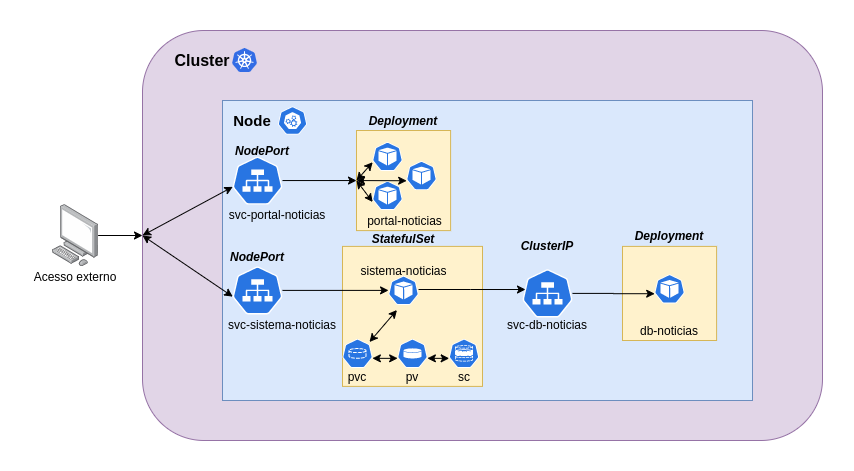

The diagram above was exported from draw.io. Its source (the exported page's mxGraphModel, read from the mxfile embedded in the PNG):
<mxGraphModel dx="1422" dy="761" grid="1" gridSize="10" guides="1" tooltips="1" connect="1" arrows="1" fold="1" page="1" pageScale="1" pageWidth="827" pageHeight="1169" math="0" shadow="0">
  <root>
    <mxCell id="0" />
    <mxCell id="1" parent="0" />
    <mxCell id="BEXQJLrD9OwZ2wny_vPj-2" value="" style="rounded=1;whiteSpace=wrap;html=1;fillColor=#e1d5e7;strokeColor=#9673a6;" parent="1" vertex="1">
      <mxGeometry x="120" y="80" width="680" height="410" as="geometry" />
    </mxCell>
    <mxCell id="m9wuoAVQW2WbRkGYfruK-16" value="" style="edgeStyle=orthogonalEdgeStyle;rounded=0;orthogonalLoop=1;jettySize=auto;html=1;" edge="1" parent="1" source="BEXQJLrD9OwZ2wny_vPj-1" target="BEXQJLrD9OwZ2wny_vPj-2">
      <mxGeometry relative="1" as="geometry" />
    </mxCell>
    <mxCell id="BEXQJLrD9OwZ2wny_vPj-1" value="" style="points=[];aspect=fixed;html=1;align=center;shadow=0;dashed=0;image;image=img/lib/allied_telesis/computer_and_terminals/Personal_Computer.svg;" parent="1" vertex="1">
      <mxGeometry x="30" y="254.1" width="45.6" height="61.800000000000004" as="geometry" />
    </mxCell>
    <mxCell id="BEXQJLrD9OwZ2wny_vPj-4" value="&lt;font style=&quot;font-size: 16px&quot;&gt;&lt;b&gt;Cluster&lt;/b&gt;&lt;/font&gt;" style="text;html=1;strokeColor=none;fillColor=none;align=center;verticalAlign=middle;whiteSpace=wrap;rounded=0;" parent="1" vertex="1">
      <mxGeometry x="160" y="100" width="40" height="20" as="geometry" />
    </mxCell>
    <mxCell id="BEXQJLrD9OwZ2wny_vPj-5" value="" style="rounded=0;whiteSpace=wrap;html=1;fillColor=#dae8fc;strokeColor=#6c8ebf;" parent="1" vertex="1">
      <mxGeometry x="200" y="150" width="530" height="300" as="geometry" />
    </mxCell>
    <mxCell id="BEXQJLrD9OwZ2wny_vPj-6" value="&lt;b&gt;&lt;font style=&quot;font-size: 15px&quot;&gt;Node&lt;/font&gt;&lt;/b&gt;" style="text;html=1;strokeColor=none;fillColor=none;align=center;verticalAlign=middle;whiteSpace=wrap;rounded=0;" parent="1" vertex="1">
      <mxGeometry x="210" y="160" width="40" height="20" as="geometry" />
    </mxCell>
    <mxCell id="BEXQJLrD9OwZ2wny_vPj-8" value="" style="aspect=fixed;html=1;points=[];align=center;image;fontSize=12;image=img/lib/mscae/Kubernetes.svg;" parent="1" vertex="1">
      <mxGeometry x="210" y="98" width="25" height="24" as="geometry" />
    </mxCell>
    <mxCell id="BEXQJLrD9OwZ2wny_vPj-9" value="" style="html=1;dashed=0;whitespace=wrap;fillColor=#2875E2;strokeColor=#ffffff;points=[[0.005,0.63,0],[0.1,0.2,0],[0.9,0.2,0],[0.5,0,0],[0.995,0.63,0],[0.72,0.99,0],[0.5,1,0],[0.28,0.99,0]];shape=mxgraph.kubernetes.icon;prIcon=master" parent="1" vertex="1">
      <mxGeometry x="250" y="156" width="40" height="28" as="geometry" />
    </mxCell>
    <mxCell id="m9wuoAVQW2WbRkGYfruK-5" value="" style="edgeStyle=orthogonalEdgeStyle;rounded=0;orthogonalLoop=1;jettySize=auto;html=1;entryX=0;entryY=0.5;entryDx=0;entryDy=0;" edge="1" parent="1" source="BEXQJLrD9OwZ2wny_vPj-10" target="rUyThFLb_rHt5E2IUlHg-1">
      <mxGeometry relative="1" as="geometry" />
    </mxCell>
    <mxCell id="BEXQJLrD9OwZ2wny_vPj-10" value="" style="html=1;dashed=0;whitespace=wrap;fillColor=#2875E2;strokeColor=#ffffff;points=[[0.005,0.63,0],[0.1,0.2,0],[0.9,0.2,0],[0.5,0,0],[0.995,0.63,0],[0.72,0.99,0],[0.5,1,0],[0.28,0.99,0]];shape=mxgraph.kubernetes.icon;prIcon=svc" parent="1" vertex="1">
      <mxGeometry x="210" y="206.1" width="50" height="48" as="geometry" />
    </mxCell>
    <mxCell id="BEXQJLrD9OwZ2wny_vPj-11" value="svc-portal-noticias" style="text;html=1;strokeColor=none;fillColor=none;align=center;verticalAlign=middle;whiteSpace=wrap;rounded=0;" parent="1" vertex="1">
      <mxGeometry x="200" y="254.1" width="110" height="20" as="geometry" />
    </mxCell>
    <mxCell id="BEXQJLrD9OwZ2wny_vPj-12" value="" style="html=1;dashed=0;whitespace=wrap;fillColor=#2875E2;strokeColor=#ffffff;points=[[0.005,0.63,0],[0.1,0.2,0],[0.9,0.2,0],[0.5,0,0],[0.995,0.63,0],[0.72,0.99,0],[0.5,1,0],[0.28,0.99,0]];shape=mxgraph.kubernetes.icon;prIcon=svc" parent="1" vertex="1">
      <mxGeometry x="210" y="315.9" width="50" height="48" as="geometry" />
    </mxCell>
    <mxCell id="BEXQJLrD9OwZ2wny_vPj-13" value="svc-sistema-noticias" style="text;html=1;strokeColor=none;fillColor=none;align=center;verticalAlign=middle;whiteSpace=wrap;rounded=0;" parent="1" vertex="1">
      <mxGeometry x="200" y="363.9" width="120" height="20" as="geometry" />
    </mxCell>
    <mxCell id="BEXQJLrD9OwZ2wny_vPj-15" value="Acesso externo" style="text;html=1;strokeColor=none;fillColor=none;align=center;verticalAlign=middle;whiteSpace=wrap;rounded=0;" parent="1" vertex="1">
      <mxGeometry x="7.800000000000001" y="315.9" width="90" height="20" as="geometry" />
    </mxCell>
    <mxCell id="BEXQJLrD9OwZ2wny_vPj-16" value="&lt;b&gt;&lt;i&gt;NodePort&lt;/i&gt;&lt;/b&gt;" style="text;html=1;strokeColor=none;fillColor=none;align=center;verticalAlign=middle;whiteSpace=wrap;rounded=0;" parent="1" vertex="1">
      <mxGeometry x="220" y="190" width="40" height="20" as="geometry" />
    </mxCell>
    <mxCell id="BEXQJLrD9OwZ2wny_vPj-17" value="&lt;b&gt;&lt;i&gt;NodePort&lt;/i&gt;&lt;/b&gt;" style="text;html=1;strokeColor=none;fillColor=none;align=center;verticalAlign=middle;whiteSpace=wrap;rounded=0;" parent="1" vertex="1">
      <mxGeometry x="215" y="295.9" width="40" height="20" as="geometry" />
    </mxCell>
    <mxCell id="BEXQJLrD9OwZ2wny_vPj-25" value="" style="html=1;dashed=0;whitespace=wrap;fillColor=#2875E2;strokeColor=#ffffff;points=[[0.005,0.63,0],[0.1,0.2,0],[0.9,0.2,0],[0.5,0,0],[0.995,0.63,0],[0.72,0.99,0],[0.5,1,0],[0.28,0.99,0]];shape=mxgraph.kubernetes.icon;prIcon=svc" parent="1" vertex="1">
      <mxGeometry x="500" y="315.9" width="50" height="54" as="geometry" />
    </mxCell>
    <mxCell id="BEXQJLrD9OwZ2wny_vPj-26" value="svc-db-noticias" style="text;html=1;strokeColor=none;fillColor=none;align=center;verticalAlign=middle;whiteSpace=wrap;rounded=0;" parent="1" vertex="1">
      <mxGeometry x="480" y="363.9" width="90" height="20" as="geometry" />
    </mxCell>
    <mxCell id="BEXQJLrD9OwZ2wny_vPj-27" value="&lt;b&gt;&lt;i&gt;ClusterIP&lt;/i&gt;&lt;/b&gt;" style="text;html=1;strokeColor=none;fillColor=none;align=center;verticalAlign=middle;whiteSpace=wrap;rounded=0;" parent="1" vertex="1">
      <mxGeometry x="505" y="284.99999999999994" width="40" height="20" as="geometry" />
    </mxCell>
    <mxCell id="rUyThFLb_rHt5E2IUlHg-1" value="" style="whiteSpace=wrap;html=1;aspect=fixed;fillColor=#fff2cc;strokeColor=#d6b656;" parent="1" vertex="1">
      <mxGeometry x="334" y="180" width="94.1" height="100.1" as="geometry" />
    </mxCell>
    <mxCell id="BEXQJLrD9OwZ2wny_vPj-18" value="" style="html=1;dashed=0;whitespace=wrap;fillColor=#2875E2;strokeColor=#ffffff;points=[[0.005,0.63,0],[0.1,0.2,0],[0.9,0.2,0],[0.5,0,0],[0.995,0.63,0],[0.72,0.99,0],[0.5,1,0],[0.28,0.99,0]];shape=mxgraph.kubernetes.icon;prIcon=pod" parent="1" vertex="1">
      <mxGeometry x="350" y="184" width="30" height="44" as="geometry" />
    </mxCell>
    <mxCell id="rUyThFLb_rHt5E2IUlHg-2" value="" style="html=1;dashed=0;whitespace=wrap;fillColor=#2875E2;strokeColor=#ffffff;points=[[0.005,0.63,0],[0.1,0.2,0],[0.9,0.2,0],[0.5,0,0],[0.995,0.63,0],[0.72,0.99,0],[0.5,1,0],[0.28,0.99,0]];shape=mxgraph.kubernetes.icon;prIcon=pod" parent="1" vertex="1">
      <mxGeometry x="350" y="220" width="30" height="50" as="geometry" />
    </mxCell>
    <mxCell id="rUyThFLb_rHt5E2IUlHg-3" value="" style="html=1;dashed=0;whitespace=wrap;fillColor=#2875E2;strokeColor=#ffffff;points=[[0.005,0.63,0],[0.1,0.2,0],[0.9,0.2,0],[0.5,0,0],[0.995,0.63,0],[0.72,0.99,0],[0.5,1,0],[0.28,0.99,0]];shape=mxgraph.kubernetes.icon;prIcon=pod" parent="1" vertex="1">
      <mxGeometry x="384" y="205.05" width="30" height="40" as="geometry" />
    </mxCell>
    <mxCell id="rUyThFLb_rHt5E2IUlHg-4" value="&lt;b&gt;&lt;i&gt;Deployment&lt;/i&gt;&lt;/b&gt;" style="text;html=1;strokeColor=none;fillColor=none;align=center;verticalAlign=middle;whiteSpace=wrap;rounded=0;" parent="1" vertex="1">
      <mxGeometry x="361.05" y="160" width="40" height="20" as="geometry" />
    </mxCell>
    <mxCell id="BEXQJLrD9OwZ2wny_vPj-19" value="portal-noticias" style="text;html=1;strokeColor=none;fillColor=none;align=center;verticalAlign=middle;whiteSpace=wrap;rounded=0;" parent="1" vertex="1">
      <mxGeometry x="337.1" y="260.1" width="91" height="20" as="geometry" />
    </mxCell>
    <mxCell id="rUyThFLb_rHt5E2IUlHg-10" value="" style="whiteSpace=wrap;html=1;aspect=fixed;fillColor=#fff2cc;strokeColor=#d6b656;" parent="1" vertex="1">
      <mxGeometry x="320" y="295.9" width="140" height="140" as="geometry" />
    </mxCell>
    <mxCell id="BEXQJLrD9OwZ2wny_vPj-23" value="sistema-noticias" style="text;html=1;strokeColor=none;fillColor=none;align=center;verticalAlign=middle;whiteSpace=wrap;rounded=0;" parent="1" vertex="1">
      <mxGeometry x="335.54999999999995" y="310" width="91" height="20" as="geometry" />
    </mxCell>
    <mxCell id="rUyThFLb_rHt5E2IUlHg-19" value="" style="edgeStyle=orthogonalEdgeStyle;rounded=0;orthogonalLoop=1;jettySize=auto;html=1;entryX=0.06;entryY=0.428;entryDx=0;entryDy=0;entryPerimeter=0;" parent="1" source="rUyThFLb_rHt5E2IUlHg-11" edge="1" target="BEXQJLrD9OwZ2wny_vPj-25">
      <mxGeometry relative="1" as="geometry">
        <mxPoint x="510" y="340" as="targetPoint" />
        <Array as="points">
          <mxPoint x="448" y="340" />
        </Array>
      </mxGeometry>
    </mxCell>
    <mxCell id="rUyThFLb_rHt5E2IUlHg-11" value="" style="html=1;dashed=0;whitespace=wrap;fillColor=#2875E2;strokeColor=#ffffff;points=[[0.005,0.63,0],[0.1,0.2,0],[0.9,0.2,0],[0.5,0,0],[0.995,0.63,0],[0.72,0.99,0],[0.5,1,0],[0.28,0.99,0]];shape=mxgraph.kubernetes.icon;prIcon=pod" parent="1" vertex="1">
      <mxGeometry x="366.05" y="319.9" width="30" height="40" as="geometry" />
    </mxCell>
    <mxCell id="rUyThFLb_rHt5E2IUlHg-12" value="" style="edgeStyle=orthogonalEdgeStyle;rounded=0;orthogonalLoop=1;jettySize=auto;html=1;" parent="1" source="BEXQJLrD9OwZ2wny_vPj-12" target="rUyThFLb_rHt5E2IUlHg-11" edge="1">
      <mxGeometry relative="1" as="geometry" />
    </mxCell>
    <mxCell id="rUyThFLb_rHt5E2IUlHg-13" value="&lt;b&gt;&lt;i&gt;StatefulSet&lt;br&gt;&lt;/i&gt;&lt;/b&gt;" style="text;html=1;strokeColor=none;fillColor=none;align=center;verticalAlign=middle;whiteSpace=wrap;rounded=0;" parent="1" vertex="1">
      <mxGeometry x="361.04999999999995" y="275" width="40" height="25" as="geometry" />
    </mxCell>
    <mxCell id="rUyThFLb_rHt5E2IUlHg-15" value="" style="whiteSpace=wrap;html=1;aspect=fixed;fillColor=#fff2cc;strokeColor=#d6b656;" parent="1" vertex="1">
      <mxGeometry x="600" y="295.9" width="94.1" height="94.1" as="geometry" />
    </mxCell>
    <mxCell id="rUyThFLb_rHt5E2IUlHg-16" value="" style="html=1;dashed=0;whitespace=wrap;fillColor=#2875E2;strokeColor=#ffffff;points=[[0.005,0.63,0],[0.1,0.2,0],[0.9,0.2,0],[0.5,0,0],[0.995,0.63,0],[0.72,0.99,0],[0.5,1,0],[0.28,0.99,0]];shape=mxgraph.kubernetes.icon;prIcon=pod" parent="1" vertex="1">
      <mxGeometry x="632.05" y="319.9" width="30" height="37" as="geometry" />
    </mxCell>
    <mxCell id="rUyThFLb_rHt5E2IUlHg-17" value="&lt;b&gt;&lt;i&gt;Deployment&lt;/i&gt;&lt;/b&gt;" style="text;html=1;strokeColor=none;fillColor=none;align=center;verticalAlign=middle;whiteSpace=wrap;rounded=0;" parent="1" vertex="1">
      <mxGeometry x="627.05" y="275" width="40" height="20" as="geometry" />
    </mxCell>
    <mxCell id="BEXQJLrD9OwZ2wny_vPj-31" value="db-noticias" style="text;html=1;strokeColor=none;fillColor=none;align=center;verticalAlign=middle;whiteSpace=wrap;rounded=0;" parent="1" vertex="1">
      <mxGeometry x="612.05" y="370" width="70" height="20" as="geometry" />
    </mxCell>
    <mxCell id="m9wuoAVQW2WbRkGYfruK-1" value="" style="html=1;dashed=0;whitespace=wrap;fillColor=#2875E2;strokeColor=#ffffff;points=[[0.005,0.63,0],[0.1,0.2,0],[0.9,0.2,0],[0.5,0,0],[0.995,0.63,0],[0.72,0.99,0],[0.5,1,0],[0.28,0.99,0]];shape=mxgraph.kubernetes.icon;prIcon=pvc" vertex="1" parent="1">
      <mxGeometry x="320" y="383.9" width="30" height="38" as="geometry" />
    </mxCell>
    <mxCell id="m9wuoAVQW2WbRkGYfruK-2" value="" style="html=1;dashed=0;whitespace=wrap;fillColor=#2875E2;strokeColor=#ffffff;points=[[0.005,0.63,0],[0.1,0.2,0],[0.9,0.2,0],[0.5,0,0],[0.995,0.63,0],[0.72,0.99,0],[0.5,1,0],[0.28,0.99,0]];shape=mxgraph.kubernetes.icon;prIcon=pv" vertex="1" parent="1">
      <mxGeometry x="375" y="383.9" width="30" height="38" as="geometry" />
    </mxCell>
    <mxCell id="m9wuoAVQW2WbRkGYfruK-3" value="" style="html=1;dashed=0;whitespace=wrap;fillColor=#2875E2;strokeColor=#ffffff;points=[[0.005,0.63,0],[0.1,0.2,0],[0.9,0.2,0],[0.5,0,0],[0.995,0.63,0],[0.72,0.99,0],[0.5,1,0],[0.28,0.99,0]];shape=mxgraph.kubernetes.icon;prIcon=sc" vertex="1" parent="1">
      <mxGeometry x="426.55" y="383.9" width="30" height="38" as="geometry" />
    </mxCell>
    <mxCell id="m9wuoAVQW2WbRkGYfruK-6" value="" style="endArrow=classic;startArrow=classic;html=1;entryX=0.005;entryY=0.63;entryDx=0;entryDy=0;entryPerimeter=0;exitX=0;exitY=0.5;exitDx=0;exitDy=0;" edge="1" parent="1" source="rUyThFLb_rHt5E2IUlHg-1" target="BEXQJLrD9OwZ2wny_vPj-18">
      <mxGeometry width="50" height="50" relative="1" as="geometry">
        <mxPoint x="390" y="420" as="sourcePoint" />
        <mxPoint x="440" y="370" as="targetPoint" />
        <Array as="points" />
      </mxGeometry>
    </mxCell>
    <mxCell id="m9wuoAVQW2WbRkGYfruK-7" value="" style="endArrow=classic;startArrow=classic;html=1;entryX=0.005;entryY=0.63;entryDx=0;entryDy=0;entryPerimeter=0;exitX=0;exitY=0.5;exitDx=0;exitDy=0;" edge="1" parent="1" source="rUyThFLb_rHt5E2IUlHg-1" target="rUyThFLb_rHt5E2IUlHg-2">
      <mxGeometry width="50" height="50" relative="1" as="geometry">
        <mxPoint x="344" y="240.04999999999995" as="sourcePoint" />
        <mxPoint x="360.1500000000001" y="221.72000000000003" as="targetPoint" />
        <Array as="points" />
      </mxGeometry>
    </mxCell>
    <mxCell id="m9wuoAVQW2WbRkGYfruK-8" value="" style="endArrow=classic;startArrow=classic;html=1;entryX=0.005;entryY=0.63;entryDx=0;entryDy=0;entryPerimeter=0;exitX=0;exitY=0.5;exitDx=0;exitDy=0;" edge="1" parent="1" source="rUyThFLb_rHt5E2IUlHg-1" target="rUyThFLb_rHt5E2IUlHg-3">
      <mxGeometry width="50" height="50" relative="1" as="geometry">
        <mxPoint x="354" y="250.04999999999995" as="sourcePoint" />
        <mxPoint x="370.1500000000001" y="231.72000000000003" as="targetPoint" />
        <Array as="points" />
      </mxGeometry>
    </mxCell>
    <mxCell id="m9wuoAVQW2WbRkGYfruK-9" value="" style="edgeStyle=orthogonalEdgeStyle;rounded=0;orthogonalLoop=1;jettySize=auto;html=1;entryX=0.005;entryY=0.63;entryDx=0;entryDy=0;entryPerimeter=0;" edge="1" parent="1" source="BEXQJLrD9OwZ2wny_vPj-25" target="rUyThFLb_rHt5E2IUlHg-16">
      <mxGeometry relative="1" as="geometry" />
    </mxCell>
    <mxCell id="m9wuoAVQW2WbRkGYfruK-10" value="" style="endArrow=classic;startArrow=classic;html=1;entryX=0.28;entryY=0.99;entryDx=0;entryDy=0;entryPerimeter=0;exitX=0.9;exitY=0.2;exitDx=0;exitDy=0;exitPerimeter=0;" edge="1" parent="1" source="m9wuoAVQW2WbRkGYfruK-1" target="rUyThFLb_rHt5E2IUlHg-11">
      <mxGeometry width="50" height="50" relative="1" as="geometry">
        <mxPoint x="390" y="420" as="sourcePoint" />
        <mxPoint x="440" y="370" as="targetPoint" />
      </mxGeometry>
    </mxCell>
    <mxCell id="m9wuoAVQW2WbRkGYfruK-11" value="" style="endArrow=classic;startArrow=classic;html=1;exitX=0.995;exitY=0.63;exitDx=0;exitDy=0;exitPerimeter=0;entryX=0.005;entryY=0.63;entryDx=0;entryDy=0;entryPerimeter=0;" edge="1" parent="1" source="m9wuoAVQW2WbRkGYfruK-1" target="m9wuoAVQW2WbRkGYfruK-2">
      <mxGeometry width="50" height="50" relative="1" as="geometry">
        <mxPoint x="390" y="420" as="sourcePoint" />
        <mxPoint x="440" y="370" as="targetPoint" />
      </mxGeometry>
    </mxCell>
    <mxCell id="m9wuoAVQW2WbRkGYfruK-12" value="" style="endArrow=classic;startArrow=classic;html=1;exitX=0.995;exitY=0.63;exitDx=0;exitDy=0;exitPerimeter=0;entryX=0.005;entryY=0.63;entryDx=0;entryDy=0;entryPerimeter=0;" edge="1" parent="1" source="m9wuoAVQW2WbRkGYfruK-2" target="m9wuoAVQW2WbRkGYfruK-3">
      <mxGeometry width="50" height="50" relative="1" as="geometry">
        <mxPoint x="390" y="420" as="sourcePoint" />
        <mxPoint x="440" y="370" as="targetPoint" />
      </mxGeometry>
    </mxCell>
    <mxCell id="m9wuoAVQW2WbRkGYfruK-13" value="pvc" style="text;html=1;strokeColor=none;fillColor=none;align=center;verticalAlign=middle;whiteSpace=wrap;rounded=0;" vertex="1" parent="1">
      <mxGeometry x="325" y="415.9" width="20" height="20" as="geometry" />
    </mxCell>
    <mxCell id="m9wuoAVQW2WbRkGYfruK-14" value="pv" style="text;html=1;strokeColor=none;fillColor=none;align=center;verticalAlign=middle;whiteSpace=wrap;rounded=0;" vertex="1" parent="1">
      <mxGeometry x="380" y="415.9" width="20" height="20" as="geometry" />
    </mxCell>
    <mxCell id="m9wuoAVQW2WbRkGYfruK-15" value="sc" style="text;html=1;strokeColor=none;fillColor=none;align=center;verticalAlign=middle;whiteSpace=wrap;rounded=0;" vertex="1" parent="1">
      <mxGeometry x="431.55" y="415.9" width="20" height="20" as="geometry" />
    </mxCell>
    <mxCell id="m9wuoAVQW2WbRkGYfruK-17" value="" style="endArrow=classic;startArrow=classic;html=1;entryX=0.005;entryY=0.63;entryDx=0;entryDy=0;entryPerimeter=0;exitX=0;exitY=0.5;exitDx=0;exitDy=0;" edge="1" parent="1" source="BEXQJLrD9OwZ2wny_vPj-2" target="BEXQJLrD9OwZ2wny_vPj-10">
      <mxGeometry width="50" height="50" relative="1" as="geometry">
        <mxPoint x="390" y="420" as="sourcePoint" />
        <mxPoint x="440" y="370" as="targetPoint" />
      </mxGeometry>
    </mxCell>
    <mxCell id="m9wuoAVQW2WbRkGYfruK-18" value="" style="endArrow=classic;startArrow=classic;html=1;entryX=0.005;entryY=0.63;entryDx=0;entryDy=0;entryPerimeter=0;exitX=0;exitY=0.5;exitDx=0;exitDy=0;" edge="1" parent="1" source="BEXQJLrD9OwZ2wny_vPj-2" target="BEXQJLrD9OwZ2wny_vPj-12">
      <mxGeometry width="50" height="50" relative="1" as="geometry">
        <mxPoint x="390" y="420" as="sourcePoint" />
        <mxPoint x="440" y="370" as="targetPoint" />
      </mxGeometry>
    </mxCell>
  </root>
</mxGraphModel>